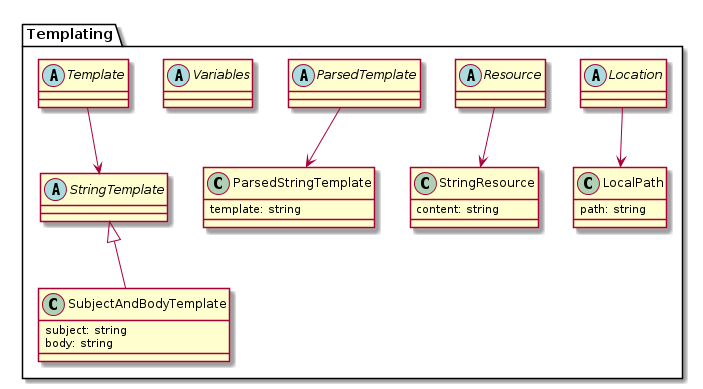

The diagram above was rendered by PlantUML. Its source (embedded in the PNG):
@startuml
package "Templating" {

    abstract class Location
    class LocalPath {
        path: string
    }

    Location --> LocalPath

    abstract class Resource
    class StringResource {
        content: string
    }

    Resource --> StringResource

    abstract class ParsedTemplate
    class ParsedStringTemplate {
        template: string
    }

    ParsedTemplate --> ParsedStringTemplate

    abstract class Variables

    abstract class Template
    abstract class StringTemplate
    class SubjectAndBodyTemplate {
        subject: string
        body: string
    }

    Template --> StringTemplate
    StringTemplate <|-- SubjectAndBodyTemplate
}
@enduml